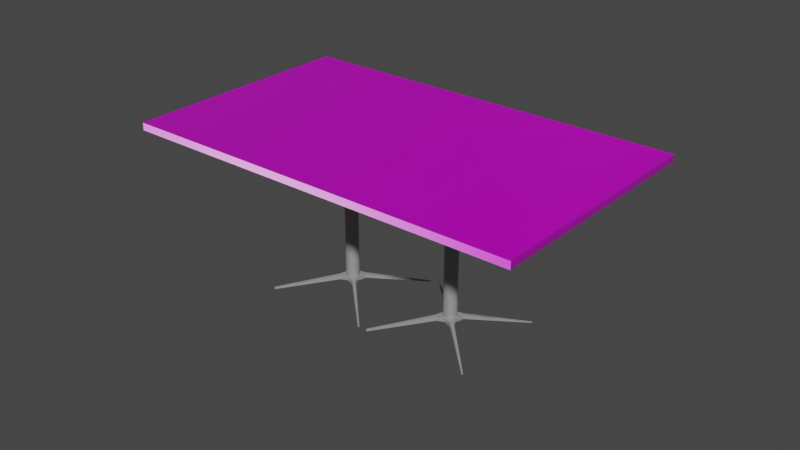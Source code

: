 # Source: Mesa.blend  (saved by Blender 3.5.10; exported with 4.5.12 LTS)
import bpy
from mathutils import Matrix  # noqa: F401  (used for matrix-valued properties, if any)

bpy.ops.wm.read_factory_settings(use_empty=True)
scene = bpy.context.scene
scene.name = 'Scene'

# ---- collections
col_collection = bpy.data.collections.new('Collection'); scene.collection.children.link(col_collection)

# ---- images (referenced by path relative to the original .blend; pixels are not part of the script)
import os
ASSET_DIR = os.environ.get("B2B_ASSET_DIR", "")  # directory of the original .blend (textures are referenced by path, not embedded)
HERE = os.path.dirname(os.path.abspath(__file__))  # packed textures are extracted next to this script under _unpacked/

def load_image(name, relpath, width, height, colorspace="sRGB"):
    """Load a texture the original file referenced (path relative to the .blend, or extracted next to this script)."""
    p = next((c for c in (os.path.join(HERE, relpath), os.path.join(ASSET_DIR, relpath)) if relpath and os.path.exists(c)), "")
    if p:
        img = bpy.data.images.load(p, check_existing=True)
        img.name = name
    else:  # same state as the original file: an image datablock whose file is absent (Cycles renders it pink)
        img = bpy.data.images.new(name, width, height)
        img.source = "FILE"
        img.filepath = "//" + (relpath or name)
    img.colorspace_settings.name = colorspace
    return img
img_wood_table_001_disp_4k_png = load_image('wood_table_001_disp_4k.png', 'wood_table_001_disp_4k.png', 1024, 1024, 'Non-Color')
img_wood_table_001_diff_4k_jpg = load_image('wood_table_001_diff_4k.jpg', 'wood_table_001_diff_4k.jpg', 1024, 1024, 'sRGB')
img_wood_table_001_rough_4k_jpg = load_image('wood_table_001_rough_4k.jpg', 'wood_table_001_rough_4k.jpg', 1024, 1024, 'Non-Color')
img_wood_table_001_nor_gl_4k_exr = load_image('wood_table_001_nor_gl_4k.exr', 'wood_table_001_nor_gl_4k.exr', 1024, 1024, 'Non-Color')

# ---- materials (node trees are filled in below, after node groups)
mat_material = bpy.data.materials.new('Material')
mat_material.alpha_threshold = 0.0
mat_material.use_transparent_shadow = False
mat_material.roughness = 0.5
mat_material.line_color = (0.0, 0.0, 0.0, 1.0)
mat_material_001 = bpy.data.materials.new('Material.001')
mat_material_001.use_transparent_shadow = False

# ---- node groups
ng_auto_smooth = bpy.data.node_groups.new('Auto Smooth', 'GeometryNodeTree')
_s = ng_auto_smooth.interface.new_socket(name='Geometry', in_out='OUTPUT', socket_type='NodeSocketGeometry')
_s = ng_auto_smooth.interface.new_socket(name='Geometry', in_out='INPUT', socket_type='NodeSocketGeometry')
_s = ng_auto_smooth.interface.new_socket(name='Angle', in_out='INPUT', socket_type='NodeSocketFloat')
_s.subtype = 'ANGLE'
_s.min_value = 0.0
_s.max_value = 3.142
ng_auto_smooth.is_modifier = True
_N = ng_auto_smooth.nodes; _L = ng_auto_smooth.links
n0 = _N.new('NodeGroupOutput'); n0.name = 'Group Output'; n0.location = (480, -100)
n1 = _N.new('NodeGroupInput'); n1.name = 'Group Input'; n1.location = (-420, -300)
n2 = _N.new('NodeGroupInput'); n2.name = 'Group Input.001'; n2.location = (-60, -100)
n3 = _N.new('GeometryNodeSetShadeSmooth'); n3.name = 'Set Shade Smooth'; n3.location = (120, -100)
n3.domain = 'EDGE'
n4 = _N.new('GeometryNodeSetShadeSmooth'); n4.name = 'Set Shade Smooth.001'; n4.location = (300, -100)
n5 = _N.new('GeometryNodeInputMeshEdgeAngle'); n5.name = 'Edge Angle'; n5.location = (-420, -220)
n6 = _N.new('GeometryNodeInputEdgeSmooth'); n6.name = 'Is Edge Smooth'; n6.location = (-60, -160)
n7 = _N.new('GeometryNodeInputShadeSmooth'); n7.name = 'Is Face Smooth'; n7.location = (-240, -340)
n8 = _N.new('FunctionNodeBooleanMath'); n8.name = 'Boolean Math'; n8.location = (-60, -220)
n9 = _N.new('FunctionNodeCompare'); n9.name = 'Compare'; n9.location = (-240, -180)
n9.operation = 'LESS_EQUAL'
_L.new(n5.outputs[0], n9.inputs[0])
_L.new(n4.outputs[0], n0.inputs[0])
_L.new(n1.outputs[1], n9.inputs[1])
_L.new(n9.outputs[0], n8.inputs[0])
_L.new(n7.outputs[0], n8.inputs[1])
_L.new(n2.outputs[0], n3.inputs[0])
_L.new(n6.outputs[0], n3.inputs[1])
_L.new(n3.outputs[0], n4.inputs[0])
_L.new(n8.outputs[0], n3.inputs[2])
n0.is_active_output = True

# ---- material node trees
mat_material.use_nodes = True; mat_material.node_tree.nodes.clear()
_N = mat_material.node_tree.nodes; _L = mat_material.node_tree.links
n0 = _N.new('ShaderNodeOutputMaterial'); n0.name = 'Material Output'; n0.location = (300, 300)
n1 = _N.new('ShaderNodeBsdfPrincipled'); n1.name = 'Principled BSDF'; n1.location = (10, 300)
n1.distribution = 'GGX'
n1.subsurface_method = 'RANDOM_WALK_SKIN'
n1.inputs[3].default_value = 1.45
n1.inputs[27].default_value = (0.0, 0.0, 0.0, 1.0)
n1.inputs[28].default_value = 1.0
n2 = _N.new('ShaderNodeTexImage'); n2.name = 'Image Texture'; n2.location = (88, -870)
n2.label = 'Displacement'
n2.image = img_wood_table_001_disp_4k_png
n3 = _N.new('ShaderNodeDisplacement'); n3.name = 'Displacement'; n3.location = (110, -400)
n3.inputs[2].default_value = 1.0
n4 = _N.new('ShaderNodeTexImage'); n4.name = 'Image Texture.001'; n4.location = (88, -30)
n4.label = 'Base Color'
n4.image = img_wood_table_001_diff_4k_jpg
n5 = _N.new('ShaderNodeTexImage'); n5.name = 'Image Texture.002'; n5.location = (88, -310)
n5.label = 'Roughness'
n5.image = img_wood_table_001_rough_4k_jpg
n6 = _N.new('ShaderNodeTexImage'); n6.name = 'Image Texture.003'; n6.location = (88, -590)
n6.label = 'Normal'
n6.image = img_wood_table_001_nor_gl_4k_exr
n7 = _N.new('ShaderNodeNormalMap'); n7.name = 'Normal Map'; n7.location = (-240, -60)
n8 = _N.new('ShaderNodeMapping'); n8.name = 'Mapping'; n8.location = (230, -30)
n9 = _N.new('NodeReroute'); n9.name = 'Reroute'; n9.location = (38, -586)
n9.width = 16
n9.socket_idname = 'NodeSocketVector'
n10 = _N.new('ShaderNodeTexCoord'); n10.name = 'Texture Coordinate'; n10.location = (30, -30)
n11 = _N.new('NodeFrame'); n11.name = 'Frame'; n11.location = (-1270, 330)
n11.label = 'Mapping'
n11.width = 400
n12 = _N.new('NodeFrame'); n12.name = 'Frame.001'; n12.location = (-628, 530)
n12.label = 'Textures'
n12.width = 358
n2.parent = n12
n4.parent = n12
n5.parent = n12
n6.parent = n12
n8.parent = n11
n9.parent = n12
n10.parent = n11
_L.new(n1.outputs[0], n0.inputs[0])
_L.new(n2.outputs[0], n3.inputs[0])
_L.new(n3.outputs[0], n0.inputs[2])
_L.new(n4.outputs[0], n1.inputs[0])
_L.new(n5.outputs[0], n1.inputs[2])
_L.new(n6.outputs[0], n7.inputs[1])
_L.new(n7.outputs[0], n1.inputs[5])
_L.new(n9.outputs[0], n4.inputs[0])
_L.new(n9.outputs[0], n5.inputs[0])
_L.new(n9.outputs[0], n6.inputs[0])
_L.new(n9.outputs[0], n2.inputs[0])
_L.new(n8.outputs[0], n9.inputs[0])
_L.new(n10.outputs[2], n8.inputs[0])
n0.is_active_output = True
mat_material_001.use_nodes = True; mat_material_001.node_tree.nodes.clear()
_N = mat_material_001.node_tree.nodes; _L = mat_material_001.node_tree.links
n0 = _N.new('ShaderNodeBsdfPrincipled'); n0.name = 'Principled BSDF'; n0.location = (10, 300)
n0.distribution = 'GGX'
n0.subsurface_method = 'RANDOM_WALK_SKIN'
n0.inputs[0].default_value = (0.4969, 0.4969, 0.4969, 1.0)
n0.inputs[1].default_value = 0.6321
n0.inputs[2].default_value = 0.8212
n0.inputs[3].default_value = 1.45
n0.inputs[13].default_value = 0.6813
n0.inputs[27].default_value = (0.0, 0.0, 0.0, 1.0)
n0.inputs[28].default_value = 1.0
n1 = _N.new('ShaderNodeOutputMaterial'); n1.name = 'Material Output'; n1.location = (300, 300)
_L.new(n0.outputs[0], n1.inputs[0])
n1.is_active_output = True

# ---- world
world_world = bpy.data.worlds.new('World'); scene.world = world_world
world_world.use_nodes = True; world_world.node_tree.nodes.clear()
_N = world_world.node_tree.nodes; _L = world_world.node_tree.links
n0 = _N.new('ShaderNodeOutputWorld'); n0.name = 'World Output'; n0.location = (300, 300)
n1 = _N.new('ShaderNodeBackground'); n1.name = 'Background'; n1.location = (10, 300)
n1.inputs[0].default_value = (0.05088, 0.05088, 0.05088, 1.0)
_L.new(n1.outputs[0], n0.inputs[0])
n0.is_active_output = True
world_world.color = (0.05088, 0.05088, 0.05088)
world_world.use_sun_shadow = False
world_world.sun_shadow_jitter_overblur = 0.0

# ---- meshes
me_cube = bpy.data.meshes.new('Cube')
me_cube.from_pydata([(10.08, 6.054, 0.1814), (10.08, 6.054, -0.1814), (10.08, -6.054, 0.1814), (10.08, -6.054, -0.1814), (-10.08, 6.054, 0.1814), (-10.08, 6.054, -0.1814), (-10.08, -6.054, 0.1814), (-10.08, -6.054, -0.1814)], [], [(0, 4, 6, 2), (3, 2, 6, 7), (7, 6, 4, 5), (5, 1, 3, 7), (1, 0, 2, 3), (5, 4, 0, 1)])
_uv = me_cube.uv_layers.new(name='UVMap')
_uv.uv.foreach_set('vector', [-0.0723, 1.395, -0.0723, 0.5, 0.8223, 0.5, 0.8223, 1.395, 0.0181, -0.001216, 0.03615, -0.001216, 0.03615, 1.001, 0.0181, 1.001, 0.07245, 0.6011, 0.0544, 0.6011, 0.0544, -0.001216, 0.07245, -0.001216, -0.0723, -0.3946, -0.0723, -1.289, 0.8223, -1.289, 0.8223, -0.3946, 0.03625, -0.001216, 0.0543, -0.001216, 0.0543, 0.6011, 0.03625, 0.6011, 0.01801, 1.001, -4.372e-05, 1.001, -4.371e-05, -0.001216, 0.01801, -0.001216])
me_cube.materials.append(mat_material)
me_cube.use_mirror_vertex_groups = False
me_cube.update()
me_cube_002 = bpy.data.meshes.new('Cube.002')
me_cube_002.from_pydata([(-9.288, -5.783, -29.26), (-9.288, -5.783, -29.12), (-9.288, 0.4719, -29.37), (-9.288, 0.4719, -29.02), (-9.133, -5.783, -29.26), (-9.133, -5.783, -29.12), (-9.133, 0.4719, -29.37), (-9.133, 0.4719, -29.02), (-10.07, -2.471, -27.85), (-10.07, -2.852, -27.85), (-10.07, -2.852, -27.21), (-10.07, -2.471, -27.21), (-8.287, -2.852, -27.85), (-8.287, -2.471, -27.85), (-8.287, -2.471, -27.21), (-8.287, -2.852, -27.21), (-20.08, -2.668, -29.31), (-20.08, -2.722, -29.31), (-20.08, -2.722, -29.08), (-20.08, -2.668, -29.08), (1.465, -2.684, -29.29), (1.465, -2.639, -29.29), (1.465, -2.639, -29.1), (1.465, -2.684, -29.1), (-9.47, -2.133, -27.23), (-8.893, -2.133, -27.92), (-9.47, -2.133, -27.92), (-8.893, -2.133, -27.23), (-11.22, -2.593, -27.87), (-11.22, -2.593, -27.19), (-11.22, -2.73, -27.19), (-11.22, -2.73, -27.87), (-9.474, -3.151, -27.83), (-8.891, -3.151, -27.22), (-9.474, -3.151, -27.22), (-8.891, -3.151, -27.83), (-7.228, -2.741, -27.87), (-7.228, -2.741, -27.19), (-7.228, -2.582, -27.19), (-7.228, -2.582, -27.87), (-10.62, -2.51, -27.21), (-10.62, -2.813, -27.85), (-10.62, -2.51, -27.85), (-10.62, -2.813, -27.21), (-7.703, -2.808, -27.21), (-7.703, -2.515, -27.21), (-7.703, -2.808, -27.85), (-7.703, -2.515, -27.85), (-9.809, -2.332, -27.85), (-8.55, -2.332, -27.21), (-9.809, -2.332, -27.21), (-8.55, -2.332, -27.85), (-9.826, -3.013, -27.21), (-8.534, -3.013, -27.85), (-9.826, -3.013, -27.85), (-8.534, -3.013, -27.21), (-10.18, -2.662, -27.85), (-10.18, -2.662, -27.21), (-8.178, -2.662, -27.85), (-8.178, -2.662, -27.21), (-20.08, -2.695, -29.31), (-20.08, -2.695, -29.08), (1.465, -2.662, -29.29), (1.465, -2.662, -29.1), (-11.22, -2.662, -27.87), (-11.22, -2.662, -27.19), (-7.228, -2.662, -27.87), (-7.228, -2.662, -27.19), (-10.62, -2.662, -27.21), (-10.62, -2.662, -27.85), (-7.703, -2.662, -27.21), (-7.703, -2.662, -27.85), (-9.21, 0.4719, -29.37), (-9.21, 0.4719, -29.02), (-9.21, -5.783, -29.26), (-9.21, -5.783, -29.12), (-9.178, -2.448, -27.21), (-9.178, -2.875, -27.21), (-9.178, -2.448, -27.85), (-9.178, -2.875, -27.85), (-9.182, -2.133, -27.92), (-9.182, -2.133, -27.23), (-9.183, -3.151, -27.22), (-9.183, -3.151, -27.83), (-9.179, -2.332, -27.85), (-9.179, -2.332, -27.21), (-9.18, -3.013, -27.85), (-9.18, -3.013, -27.21), (-9.178, -2.662, -27.85), (-9.178, -2.662, -27.21), (2.569, -2.344, -29.26), (2.569, -2.344, -29.12), (2.568, 3.91, -29.37), (2.568, 3.91, -29.02), (2.723, -2.344, -29.26), (2.723, -2.344, -29.12), (2.724, 3.91, -29.37), (2.724, 3.91, -29.02), (1.787, 0.9668, -27.85), (1.787, 0.5866, -27.85), (1.787, 0.5866, -27.21), (1.787, 0.9668, -27.21), (3.569, 0.5866, -27.85), (3.569, 0.9668, -27.85), (3.569, 0.9668, -27.21), (3.569, 0.5866, -27.21), (-8.221, 0.77, -29.31), (-8.221, 0.7167, -29.31), (-8.221, 0.7167, -29.08), (-8.221, 0.77, -29.08), (13.32, 0.7539, -29.29), (13.32, 0.7995, -29.29), (13.32, 0.7995, -29.1), (13.32, 0.7539, -29.1), (2.386, 1.305, -27.23), (2.963, 1.305, -27.92), (2.386, 1.305, -27.92), (2.963, 1.305, -27.23), (0.638, 0.8449, -27.87), (0.638, 0.8449, -27.19), (0.638, 0.7084, -27.19), (0.638, 0.7084, -27.87), (2.382, 0.2871, -27.83), (2.965, 0.2871, -27.22), (2.382, 0.2871, -27.22), (2.965, 0.2871, -27.83), (4.628, 0.6969, -27.87), (4.628, 0.6969, -27.19), (4.628, 0.8565, -27.19), (4.628, 0.8565, -27.87), (1.234, 0.9282, -27.21), (1.234, 0.6252, -27.85), (1.234, 0.9282, -27.85), (1.234, 0.6252, -27.21), (4.153, 0.6301, -27.21), (4.153, 0.9233, -27.21), (4.153, 0.6301, -27.85), (4.153, 0.9233, -27.85), (2.048, 1.106, -27.85), (3.306, 1.106, -27.21), (2.048, 1.106, -27.21), (3.306, 1.106, -27.85), (2.03, 0.4252, -27.21), (3.322, 0.4252, -27.85), (2.03, 0.4252, -27.85), (3.322, 0.4252, -27.21), (1.678, 0.7767, -27.85), (1.678, 0.7767, -27.21), (3.678, 0.7767, -27.85), (3.678, 0.7767, -27.21), (-8.221, 0.7433, -29.31), (-8.221, 0.7433, -29.08), (13.32, 0.7767, -29.29), (13.32, 0.7767, -29.1), (0.638, 0.7767, -27.87), (0.638, 0.7767, -27.19), (4.628, 0.7767, -27.87), (4.628, 0.7767, -27.19), (1.234, 0.7767, -27.21), (1.234, 0.7767, -27.85), (4.153, 0.7767, -27.21), (4.153, 0.7767, -27.85), (2.646, 3.91, -29.37), (2.646, 3.91, -29.02), (2.646, -2.344, -29.26), (2.646, -2.344, -29.12), (2.678, 0.9901, -27.21), (2.678, 0.5633, -27.21), (2.678, 0.9901, -27.85), (2.678, 0.5633, -27.85), (2.675, 1.305, -27.92), (2.675, 1.305, -27.23), (2.674, 0.2871, -27.22), (2.674, 0.2871, -27.83), (2.677, 1.106, -27.85), (2.677, 1.106, -27.21), (2.676, 0.4252, -27.85), (2.676, 0.4252, -27.21), (2.678, 0.7767, -27.85), (2.678, 0.7767, -27.21), (-8.561, -2.849, -27.86), (-8.561, -2.849, -2.321), (-8.703, -2.884, -27.86), (-8.703, -2.884, -2.321), (-8.864, -2.91, -27.86), (-8.864, -2.91, -2.321), (-9.038, -2.926, -27.86), (-9.038, -2.926, -2.321), (-9.218, -2.933, -27.86), (-9.218, -2.933, -2.321), (-9.397, -2.93, -27.86), (-9.397, -2.93, -2.321), (-9.568, -2.916, -27.86), (-9.568, -2.916, -2.321), (-9.725, -2.893, -27.86), (-9.725, -2.893, -2.321), (-9.861, -2.862, -27.86), (-9.861, -2.862, -2.321), (-9.971, -2.822, -27.86), (-9.971, -2.822, -2.321), (-10.05, -2.777, -27.86), (-10.05, -2.777, -2.321), (-10.1, -2.728, -27.86), (-10.1, -2.728, -2.321), (-10.11, -2.677, -27.86), (-10.11, -2.677, -2.321), (-10.09, -2.625, -27.86), (-10.09, -2.625, -2.321), (-10.03, -2.574, -27.86), (-10.03, -2.574, -2.321), (-9.944, -2.528, -27.86), (-9.944, -2.528, -2.321), (-9.826, -2.487, -27.86), (-9.826, -2.487, -2.321), (-9.684, -2.452, -27.86), (-9.684, -2.452, -2.321), (-9.522, -2.426, -27.86), (-9.522, -2.426, -2.321), (-9.349, -2.41, -27.86), (-9.349, -2.41, -2.321), (-9.169, -2.403, -27.86), (-9.169, -2.403, -2.321), (-8.99, -2.406, -27.86), (-8.99, -2.406, -2.321), (-8.819, -2.42, -27.86), (-8.819, -2.42, -2.321), (-8.662, -2.443, -27.86), (-8.662, -2.443, -2.321), (-8.526, -2.474, -27.86), (-8.526, -2.474, -2.321), (-8.415, -2.514, -27.86), (-8.415, -2.514, -2.321), (-8.335, -2.559, -27.86), (-8.335, -2.559, -2.321), (-8.287, -2.608, -27.86), (-8.287, -2.608, -2.321), (-8.274, -2.659, -27.86), (-8.274, -2.659, -2.321), (-8.297, -2.711, -27.86), (-8.297, -2.711, -2.321), (-8.354, -2.762, -27.86), (-8.354, -2.762, -2.321), (-8.443, -2.808, -27.86), (-8.443, -2.808, -2.321), (3.335, 0.6004, -27.86), (3.335, 0.6004, -2.321), (3.454, 0.6416, -27.86), (3.454, 0.6416, -2.321), (3.543, 0.6883, -27.86), (3.543, 0.6883, -2.321), (3.6, 0.7385, -27.86), (3.6, 0.7385, -2.321), (3.622, 0.7904, -27.86), (3.622, 0.7904, -2.321), (3.609, 0.842, -27.86), (3.609, 0.842, -2.321), (3.562, 0.8913, -27.86), (3.562, 0.8913, -2.321), (3.481, 0.9363, -27.86), (3.481, 0.9363, -2.321), (3.37, 0.9754, -27.86), (3.37, 0.9754, -2.321), (3.234, 1.007, -27.86), (3.234, 1.007, -2.321), (3.077, 1.03, -27.86), (3.077, 1.03, -2.321), (2.906, 1.044, -27.86), (2.906, 1.044, -2.321), (2.728, 1.047, -27.86), (2.728, 1.047, -2.321), (2.548, 1.04, -27.86), (2.548, 1.04, -2.321), (2.374, 1.024, -27.86), (2.374, 1.024, -2.321), (2.213, 0.9976, -27.86), (2.213, 0.9976, -2.321), (2.07, 0.9634, -27.86), (2.07, 0.9634, -2.321), (1.952, 0.9221, -27.86), (1.952, 0.9221, -2.321), (1.863, 0.8755, -27.86), (1.863, 0.8755, -2.321), (1.806, 0.8252, -27.86), (1.806, 0.8252, -2.321), (1.784, 0.7733, -27.86), (1.784, 0.7733, -2.321), (1.796, 0.7218, -27.86), (1.796, 0.7218, -2.321), (1.844, 0.6725, -27.86), (1.844, 0.6725, -2.321), (1.925, 0.6274, -27.86), (1.925, 0.6274, -2.321), (2.035, 0.5883, -27.86), (2.035, 0.5883, -2.321), (2.172, 0.5566, -27.86), (2.172, 0.5566, -2.321), (2.328, 0.5336, -27.86), (2.328, 0.5336, -2.321), (2.499, 0.5201, -27.86), (2.499, 0.5201, -2.321), (2.678, 0.5167, -27.86), (2.678, 0.5167, -2.321), (2.858, 0.5234, -27.86), (2.858, 0.5234, -2.321), (3.032, 0.5401, -27.86), (3.032, 0.5401, -2.321), (3.193, 0.5661, -27.86), (3.193, 0.5661, -2.321), (9.732, 5.211, -2.767), (9.732, 5.211, -2.116), (18.02, 2.833, -2.767), (18.02, 2.833, -2.116), (-24.51, -4.719, -2.767), (-24.51, -4.719, -2.116), (-16.22, -7.097, -2.767), (-16.22, -7.097, -2.116)], [], [(26, 24, 3, 2), (72, 73, 7, 6), (35, 33, 5, 4), (74, 75, 1, 0), (83, 35, 4, 74), (82, 34, 1, 75), (85, 50, 11, 76), (89, 57, 10, 77), (84, 51, 13, 78), (88, 58, 12, 79), (51, 49, 14, 13), (37, 36, 20, 23), (54, 52, 10, 9), (29, 28, 16, 19), (62, 63, 23, 20), (60, 61, 19, 16), (67, 37, 23, 63), (66, 39, 21, 62), (31, 30, 18, 17), (65, 29, 19, 61), (39, 38, 22, 21), (64, 31, 17, 60), (6, 7, 27, 25), (72, 6, 25, 80), (73, 3, 24, 81), (48, 50, 24, 26), (69, 41, 31, 64), (68, 40, 29, 65), (41, 43, 30, 31), (40, 42, 28, 29), (0, 1, 34, 32), (87, 52, 34, 82), (86, 53, 35, 83), (53, 55, 33, 35), (47, 45, 38, 39), (71, 47, 39, 66), (70, 44, 37, 67), (44, 46, 36, 37), (11, 8, 42, 40), (9, 10, 43, 41), (57, 11, 40, 68), (56, 9, 41, 69), (15, 12, 46, 44), (59, 15, 44, 70), (58, 13, 47, 71), (13, 14, 45, 47), (8, 11, 50, 48), (25, 27, 49, 51), (80, 25, 51, 84), (81, 24, 50, 85), (12, 15, 55, 53), (79, 12, 53, 86), (77, 10, 52, 87), (32, 34, 52, 54), (12, 58, 71, 46), (14, 59, 70, 45), (8, 56, 69, 42), (10, 57, 68, 43), (45, 70, 67, 38), (46, 71, 66, 36), (43, 68, 65, 30), (42, 69, 64, 28), (28, 64, 60, 16), (30, 65, 61, 18), (36, 66, 62, 20), (38, 67, 63, 22), (17, 18, 61, 60), (21, 22, 63, 62), (78, 13, 58, 88), (76, 11, 57, 89), (14, 76, 89, 59), (8, 78, 88, 56), (15, 77, 87, 55), (9, 79, 86, 54), (27, 81, 85, 49), (26, 80, 84, 48), (54, 86, 83, 32), (55, 87, 82, 33), (7, 73, 81, 27), (2, 72, 80, 26), (56, 88, 79, 9), (48, 84, 78, 8), (59, 89, 77, 15), (49, 85, 76, 14), (33, 82, 75, 5), (32, 83, 74, 0), (4, 5, 75, 74), (2, 3, 73, 72), (116, 114, 93, 92), (162, 163, 97, 96), (125, 123, 95, 94), (164, 165, 91, 90), (173, 125, 94, 164), (172, 124, 91, 165), (175, 140, 101, 166), (179, 147, 100, 167), (174, 141, 103, 168), (178, 148, 102, 169), (141, 139, 104, 103), (127, 126, 110, 113), (144, 142, 100, 99), (119, 118, 106, 109), (152, 153, 113, 110), (150, 151, 109, 106), (157, 127, 113, 153), (156, 129, 111, 152), (121, 120, 108, 107), (155, 119, 109, 151), (129, 128, 112, 111), (154, 121, 107, 150), (96, 97, 117, 115), (162, 96, 115, 170), (163, 93, 114, 171), (138, 140, 114, 116), (159, 131, 121, 154), (158, 130, 119, 155), (131, 133, 120, 121), (130, 132, 118, 119), (90, 91, 124, 122), (177, 142, 124, 172), (176, 143, 125, 173), (143, 145, 123, 125), (137, 135, 128, 129), (161, 137, 129, 156), (160, 134, 127, 157), (134, 136, 126, 127), (101, 98, 132, 130), (99, 100, 133, 131), (147, 101, 130, 158), (146, 99, 131, 159), (105, 102, 136, 134), (149, 105, 134, 160), (148, 103, 137, 161), (103, 104, 135, 137), (98, 101, 140, 138), (115, 117, 139, 141), (170, 115, 141, 174), (171, 114, 140, 175), (102, 105, 145, 143), (169, 102, 143, 176), (167, 100, 142, 177), (122, 124, 142, 144), (102, 148, 161, 136), (104, 149, 160, 135), (98, 146, 159, 132), (100, 147, 158, 133), (135, 160, 157, 128), (136, 161, 156, 126), (133, 158, 155, 120), (132, 159, 154, 118), (118, 154, 150, 106), (120, 155, 151, 108), (126, 156, 152, 110), (128, 157, 153, 112), (107, 108, 151, 150), (111, 112, 153, 152), (168, 103, 148, 178), (166, 101, 147, 179), (104, 166, 179, 149), (98, 168, 178, 146), (105, 167, 177, 145), (99, 169, 176, 144), (117, 171, 175, 139), (116, 170, 174, 138), (144, 176, 173, 122), (145, 177, 172, 123), (97, 163, 171, 117), (92, 162, 170, 116), (146, 178, 169, 99), (138, 174, 168, 98), (149, 179, 167, 105), (139, 175, 166, 104), (123, 172, 165, 95), (122, 173, 164, 90), (94, 95, 165, 164), (92, 93, 163, 162), (180, 181, 183, 182), (182, 183, 185, 184), (184, 185, 187, 186), (186, 187, 189, 188), (188, 189, 191, 190), (190, 191, 193, 192), (192, 193, 195, 194), (194, 195, 197, 196), (196, 197, 199, 198), (198, 199, 201, 200), (200, 201, 203, 202), (202, 203, 205, 204), (204, 205, 207, 206), (206, 207, 209, 208), (208, 209, 211, 210), (210, 211, 213, 212), (212, 213, 215, 214), (214, 215, 217, 216), (216, 217, 219, 218), (218, 219, 221, 220), (220, 221, 223, 222), (222, 223, 225, 224), (224, 225, 227, 226), (226, 227, 229, 228), (228, 229, 231, 230), (230, 231, 233, 232), (232, 233, 235, 234), (234, 235, 237, 236), (236, 237, 239, 238), (238, 239, 241, 240), (183, 181, 243, 241, 239, 237, 235, 233, 231, 229, 227, 225, 223, 221, 219, 217, 215, 213, 211, 209, 207, 205, 203, 201, 199, 197, 195, 193, 191, 189, 187, 185), (240, 241, 243, 242), (242, 243, 181, 180), (180, 182, 184, 186, 188, 190, 192, 194, 196, 198, 200, 202, 204, 206, 208, 210, 212, 214, 216, 218, 220, 222, 224, 226, 228, 230, 232, 234, 236, 238, 240, 242), (244, 246, 247, 245), (246, 248, 249, 247), (248, 250, 251, 249), (250, 252, 253, 251), (252, 254, 255, 253), (254, 256, 257, 255), (256, 258, 259, 257), (258, 260, 261, 259), (260, 262, 263, 261), (262, 264, 265, 263), (264, 266, 267, 265), (266, 268, 269, 267), (268, 270, 271, 269), (270, 272, 273, 271), (272, 274, 275, 273), (274, 276, 277, 275), (276, 278, 279, 277), (278, 280, 281, 279), (280, 282, 283, 281), (282, 284, 285, 283), (284, 286, 287, 285), (286, 288, 289, 287), (288, 290, 291, 289), (290, 292, 293, 291), (292, 294, 295, 293), (294, 296, 297, 295), (296, 298, 299, 297), (298, 300, 301, 299), (300, 302, 303, 301), (302, 304, 305, 303), (247, 249, 251, 253, 255, 257, 259, 261, 263, 265, 267, 269, 271, 273, 275, 277, 279, 281, 283, 285, 287, 289, 291, 293, 295, 297, 299, 301, 303, 305, 307, 245), (304, 306, 307, 305), (306, 244, 245, 307), (244, 306, 304, 302, 300, 298, 296, 294, 292, 290, 288, 286, 284, 282, 280, 278, 276, 274, 272, 270, 268, 266, 264, 262, 260, 258, 256, 254, 252, 250, 248, 246), (308, 309, 311, 310), (310, 311, 315, 314), (314, 315, 313, 312), (312, 313, 309, 308), (310, 314, 312, 308), (315, 311, 309, 313)])
me_cube_002.polygons.foreach_set('use_smooth', [True] * 250)
_uv = me_cube_002.uv_layers.new(name='UVMap')
_uv.uv.foreach_set('vector', [0.375, 0.1623, 0.625, 0.1623, 0.625, 0.25, 0.375, 0.25, 0.375, 0.375, 0.625, 0.375, 0.625, 0.5, 0.375, 0.5, 0.375, 0.6658, 0.625, 0.6658, 0.625, 0.75, 0.375, 0.75, 0.375, 0.875, 0.625, 0.875, 0.625, 1.0, 0.375, 1.0, 0.25, 0.6658, 0.375, 0.6658, 0.375, 0.75, 0.25, 0.75, 0.75, 0.6658, 0.875, 0.6658, 0.875, 0.75, 0.75, 0.75, 0.75, 0.5944, 0.875, 0.5944, 0.875, 0.5983, 0.75, 0.5983, 0.75, 0.625, 0.875, 0.625, 0.875, 0.6517, 0.75, 0.6517, 0.25, 0.5944, 0.375, 0.5944, 0.375, 0.5983, 0.25, 0.5983, 0.25, 0.625, 0.375, 0.625, 0.375, 0.6517, 0.25, 0.6517, 0.375, 0.5944, 0.625, 0.5944, 0.625, 0.5983, 0.375, 0.5983, 0.625, 0.6517, 0.375, 0.6517, 0.375, 0.6517, 0.625, 0.6517, 0.375, 0.09127, 0.625, 0.09127, 0.625, 0.09832, 0.375, 0.09832, 0.625, 0.1517, 0.375, 0.1517, 0.375, 0.1517, 0.625, 0.1517, 0.375, 0.625, 0.625, 0.625, 0.625, 0.6517, 0.375, 0.6517, 0.375, 0.125, 0.625, 0.125, 0.625, 0.1517, 0.375, 0.1517, 0.625, 0.625, 0.625, 0.6517, 0.625, 0.6517, 0.625, 0.625, 0.375, 0.625, 0.375, 0.5983, 0.375, 0.5983, 0.375, 0.625, 0.375, 0.09832, 0.625, 0.09832, 0.625, 0.09832, 0.375, 0.09832, 0.875, 0.625, 0.875, 0.5983, 0.875, 0.5983, 0.875, 0.625, 0.375, 0.5983, 0.625, 0.5983, 0.625, 0.5983, 0.375, 0.5983, 0.125, 0.625, 0.125, 0.6517, 0.125, 0.6517, 0.125, 0.625, 0.375, 0.5, 0.625, 0.5, 0.625, 0.5877, 0.375, 0.5877, 0.25, 0.5, 0.375, 0.5, 0.375, 0.5877, 0.25, 0.5877, 0.75, 0.5, 0.875, 0.5, 0.875, 0.5877, 0.75, 0.5877, 0.375, 0.1556, 0.625, 0.1556, 0.625, 0.1623, 0.375, 0.1623, 0.125, 0.6242, 0.125, 0.6517, 0.125, 0.6517, 0.125, 0.625, 0.875, 0.625, 0.875, 0.5983, 0.875, 0.5983, 0.875, 0.625, 0.375, 0.09832, 0.625, 0.09832, 0.625, 0.09832, 0.375, 0.09832, 0.625, 0.1517, 0.375, 0.1517, 0.375, 0.1517, 0.625, 0.1517, 0.375, 0.0, 0.625, 0.0, 0.625, 0.08422, 0.375, 0.08422, 0.75, 0.6587, 0.875, 0.6587, 0.875, 0.6658, 0.75, 0.6658, 0.25, 0.6587, 0.375, 0.6587, 0.375, 0.6658, 0.25, 0.6658, 0.375, 0.6587, 0.625, 0.6587, 0.625, 0.6658, 0.375, 0.6658, 0.375, 0.5983, 0.625, 0.5983, 0.625, 0.5983, 0.375, 0.5983, 0.375, 0.625, 0.375, 0.5983, 0.375, 0.5983, 0.375, 0.625, 0.625, 0.625, 0.625, 0.6517, 0.625, 0.6517, 0.625, 0.625, 0.625, 0.6517, 0.375, 0.6517, 0.375, 0.6517, 0.625, 0.6517, 0.625, 0.1517, 0.375, 0.1517, 0.375, 0.1517, 0.625, 0.1517, 0.375, 0.09832, 0.625, 0.09832, 0.625, 0.09832, 0.375, 0.09832, 0.875, 0.625, 0.875, 0.5983, 0.875, 0.5983, 0.875, 0.625, 0.125, 0.625, 0.125, 0.6517, 0.125, 0.6517, 0.125, 0.6242, 0.625, 0.6517, 0.375, 0.6517, 0.375, 0.6517, 0.625, 0.6517, 0.625, 0.625, 0.625, 0.6517, 0.625, 0.6517, 0.625, 0.625, 0.375, 0.625, 0.375, 0.5983, 0.375, 0.5983, 0.375, 0.625, 0.375, 0.5983, 0.625, 0.5983, 0.625, 0.5983, 0.375, 0.5983, 0.375, 0.1517, 0.625, 0.1517, 0.625, 0.1556, 0.375, 0.1556, 0.375, 0.5877, 0.625, 0.5877, 0.625, 0.5944, 0.375, 0.5944, 0.25, 0.5877, 0.375, 0.5877, 0.375, 0.5944, 0.25, 0.5944, 0.75, 0.5877, 0.875, 0.5877, 0.875, 0.5944, 0.75, 0.5944, 0.375, 0.6517, 0.625, 0.6517, 0.625, 0.6587, 0.375, 0.6587, 0.25, 0.6517, 0.375, 0.6517, 0.375, 0.6587, 0.25, 0.6587, 0.75, 0.6517, 0.875, 0.6517, 0.875, 0.6587, 0.75, 0.6587, 0.375, 0.08422, 0.625, 0.08422, 0.625, 0.09127, 0.375, 0.09127, 0.375, 0.6517, 0.375, 0.625, 0.375, 0.625, 0.375, 0.6517, 0.625, 0.5983, 0.625, 0.625, 0.625, 0.625, 0.625, 0.5983, 0.125, 0.5983, 0.125, 0.625, 0.125, 0.6242, 0.125, 0.5967, 0.875, 0.6517, 0.875, 0.625, 0.875, 0.625, 0.875, 0.6517, 0.625, 0.5983, 0.625, 0.625, 0.625, 0.625, 0.625, 0.5983, 0.375, 0.6517, 0.375, 0.625, 0.375, 0.625, 0.375, 0.6517, 0.875, 0.6517, 0.875, 0.625, 0.875, 0.625, 0.875, 0.6517, 0.125, 0.5967, 0.125, 0.6242, 0.125, 0.625, 0.125, 0.5983, 0.125, 0.5983, 0.125, 0.625, 0.125, 0.625, 0.125, 0.5983, 0.875, 0.6517, 0.875, 0.625, 0.875, 0.625, 0.875, 0.6517, 0.375, 0.6517, 0.375, 0.625, 0.375, 0.625, 0.375, 0.6517, 0.625, 0.5983, 0.625, 0.625, 0.625, 0.625, 0.625, 0.5983, 0.375, 0.09832, 0.625, 0.09832, 0.625, 0.125, 0.375, 0.125, 0.375, 0.5983, 0.625, 0.5983, 0.625, 0.625, 0.375, 0.625, 0.25, 0.5983, 0.375, 0.5983, 0.375, 0.625, 0.25, 0.625, 0.75, 0.5983, 0.875, 0.5983, 0.875, 0.625, 0.75, 0.625, 0.625, 0.5983, 0.75, 0.5983, 0.75, 0.625, 0.625, 0.625, 0.125, 0.5983, 0.25, 0.5983, 0.25, 0.625, 0.125, 0.625, 0.625, 0.6517, 0.75, 0.6517, 0.75, 0.6587, 0.625, 0.6587, 0.125, 0.6517, 0.25, 0.6517, 0.25, 0.6587, 0.125, 0.6587, 0.625, 0.5877, 0.75, 0.5877, 0.75, 0.5944, 0.625, 0.5944, 0.125, 0.5877, 0.25, 0.5877, 0.25, 0.5944, 0.125, 0.5944, 0.125, 0.6587, 0.25, 0.6587, 0.25, 0.6658, 0.125, 0.6658, 0.625, 0.6587, 0.75, 0.6587, 0.75, 0.6658, 0.625, 0.6658, 0.625, 0.5, 0.75, 0.5, 0.75, 0.5877, 0.625, 0.5877, 0.125, 0.5, 0.25, 0.5, 0.25, 0.5877, 0.125, 0.5877, 0.125, 0.625, 0.25, 0.625, 0.25, 0.6517, 0.125, 0.6517, 0.125, 0.5944, 0.25, 0.5944, 0.25, 0.5983, 0.125, 0.5983, 0.625, 0.625, 0.75, 0.625, 0.75, 0.6517, 0.625, 0.6517, 0.625, 0.5944, 0.75, 0.5944, 0.75, 0.5983, 0.625, 0.5983, 0.625, 0.6658, 0.75, 0.6658, 0.75, 0.75, 0.625, 0.75, 0.125, 0.6658, 0.25, 0.6658, 0.25, 0.75, 0.125, 0.75, 0.375, 0.75, 0.625, 0.75, 0.625, 0.875, 0.375, 0.875, 0.375, 0.25, 0.625, 0.25, 0.625, 0.375, 0.375, 0.375, 0.375, 0.1623, 0.625, 0.1623, 0.625, 0.25, 0.375, 0.25, 0.375, 0.375, 0.625, 0.375, 0.625, 0.5, 0.375, 0.5, 0.375, 0.6658, 0.625, 0.6658, 0.625, 0.75, 0.375, 0.75, 0.375, 0.875, 0.625, 0.875, 0.625, 1.0, 0.375, 1.0, 0.25, 0.6658, 0.375, 0.6658, 0.375, 0.75, 0.25, 0.75, 0.75, 0.6658, 0.875, 0.6658, 0.875, 0.75, 0.75, 0.75, 0.75, 0.5944, 0.875, 0.5944, 0.875, 0.5983, 0.75, 0.5983, 0.75, 0.625, 0.875, 0.625, 0.875, 0.6517, 0.75, 0.6517, 0.25, 0.5944, 0.375, 0.5944, 0.375, 0.5983, 0.25, 0.5983, 0.25, 0.625, 0.375, 0.625, 0.375, 0.6517, 0.25, 0.6517, 0.375, 0.5944, 0.625, 0.5944, 0.625, 0.5983, 0.375, 0.5983, 0.625, 0.6517, 0.375, 0.6517, 0.375, 0.6517, 0.625, 0.6517, 0.375, 0.09127, 0.625, 0.09127, 0.625, 0.09832, 0.375, 0.09832, 0.625, 0.1517, 0.375, 0.1517, 0.375, 0.1517, 0.625, 0.1517, 0.375, 0.625, 0.625, 0.625, 0.625, 0.6517, 0.375, 0.6517, 0.375, 0.125, 0.625, 0.125, 0.625, 0.1517, 0.375, 0.1517, 0.625, 0.625, 0.625, 0.6517, 0.625, 0.6517, 0.625, 0.625, 0.375, 0.625, 0.375, 0.5983, 0.375, 0.5983, 0.375, 0.625, 0.375, 0.09832, 0.625, 0.09832, 0.625, 0.09832, 0.375, 0.09832, 0.875, 0.625, 0.875, 0.5983, 0.875, 0.5983, 0.875, 0.625, 0.375, 0.5983, 0.625, 0.5983, 0.625, 0.5983, 0.375, 0.5983, 0.125, 0.625, 0.125, 0.6517, 0.125, 0.6517, 0.125, 0.625, 0.375, 0.5, 0.625, 0.5, 0.625, 0.5877, 0.375, 0.5877, 0.25, 0.5, 0.375, 0.5, 0.375, 0.5877, 0.25, 0.5877, 0.75, 0.5, 0.875, 0.5, 0.875, 0.5877, 0.75, 0.5877, 0.375, 0.1556, 0.625, 0.1556, 0.625, 0.1623, 0.375, 0.1623, 0.125, 0.6242, 0.125, 0.6517, 0.125, 0.6517, 0.125, 0.625, 0.875, 0.625, 0.875, 0.5983, 0.875, 0.5983, 0.875, 0.625, 0.375, 0.09832, 0.625, 0.09832, 0.625, 0.09832, 0.375, 0.09832, 0.625, 0.1517, 0.375, 0.1517, 0.375, 0.1517, 0.625, 0.1517, 0.375, 0.0, 0.625, 0.0, 0.625, 0.08422, 0.375, 0.08422, 0.75, 0.6587, 0.875, 0.6587, 0.875, 0.6658, 0.75, 0.6658, 0.25, 0.6587, 0.375, 0.6587, 0.375, 0.6658, 0.25, 0.6658, 0.375, 0.6587, 0.625, 0.6587, 0.625, 0.6658, 0.375, 0.6658, 0.375, 0.5983, 0.625, 0.5983, 0.625, 0.5983, 0.375, 0.5983, 0.375, 0.625, 0.375, 0.5983, 0.375, 0.5983, 0.375, 0.625, 0.625, 0.625, 0.625, 0.6517, 0.625, 0.6517, 0.625, 0.625, 0.625, 0.6517, 0.375, 0.6517, 0.375, 0.6517, 0.625, 0.6517, 0.625, 0.1517, 0.375, 0.1517, 0.375, 0.1517, 0.625, 0.1517, 0.375, 0.09832, 0.625, 0.09832, 0.625, 0.09832, 0.375, 0.09832, 0.875, 0.625, 0.875, 0.5983, 0.875, 0.5983, 0.875, 0.625, 0.125, 0.625, 0.125, 0.6517, 0.125, 0.6517, 0.125, 0.6242, 0.625, 0.6517, 0.375, 0.6517, 0.375, 0.6517, 0.625, 0.6517, 0.625, 0.625, 0.625, 0.6517, 0.625, 0.6517, 0.625, 0.625, 0.375, 0.625, 0.375, 0.5983, 0.375, 0.5983, 0.375, 0.625, 0.375, 0.5983, 0.625, 0.5983, 0.625, 0.5983, 0.375, 0.5983, 0.375, 0.1517, 0.625, 0.1517, 0.625, 0.1556, 0.375, 0.1556, 0.375, 0.5877, 0.625, 0.5877, 0.625, 0.5944, 0.375, 0.5944, 0.25, 0.5877, 0.375, 0.5877, 0.375, 0.5944, 0.25, 0.5944, 0.75, 0.5877, 0.875, 0.5877, 0.875, 0.5944, 0.75, 0.5944, 0.375, 0.6517, 0.625, 0.6517, 0.625, 0.6587, 0.375, 0.6587, 0.25, 0.6517, 0.375, 0.6517, 0.375, 0.6587, 0.25, 0.6587, 0.75, 0.6517, 0.875, 0.6517, 0.875, 0.6587, 0.75, 0.6587, 0.375, 0.08422, 0.625, 0.08422, 0.625, 0.09127, 0.375, 0.09127, 0.375, 0.6517, 0.375, 0.625, 0.375, 0.625, 0.375, 0.6517, 0.625, 0.5983, 0.625, 0.625, 0.625, 0.625, 0.625, 0.5983, 0.125, 0.5983, 0.125, 0.625, 0.125, 0.6242, 0.125, 0.5967, 0.875, 0.6517, 0.875, 0.625, 0.875, 0.625, 0.875, 0.6517, 0.625, 0.5983, 0.625, 0.625, 0.625, 0.625, 0.625, 0.5983, 0.375, 0.6517, 0.375, 0.625, 0.375, 0.625, 0.375, 0.6517, 0.875, 0.6517, 0.875, 0.625, 0.875, 0.625, 0.875, 0.6517, 0.125, 0.5967, 0.125, 0.6242, 0.125, 0.625, 0.125, 0.5983, 0.125, 0.5983, 0.125, 0.625, 0.125, 0.625, 0.125, 0.5983, 0.875, 0.6517, 0.875, 0.625, 0.875, 0.625, 0.875, 0.6517, 0.375, 0.6517, 0.375, 0.625, 0.375, 0.625, 0.375, 0.6517, 0.625, 0.5983, 0.625, 0.625, 0.625, 0.625, 0.625, 0.5983, 0.375, 0.09832, 0.625, 0.09832, 0.625, 0.125, 0.375, 0.125, 0.375, 0.5983, 0.625, 0.5983, 0.625, 0.625, 0.375, 0.625, 0.25, 0.5983, 0.375, 0.5983, 0.375, 0.625, 0.25, 0.625, 0.75, 0.5983, 0.875, 0.5983, 0.875, 0.625, 0.75, 0.625, 0.625, 0.5983, 0.75, 0.5983, 0.75, 0.625, 0.625, 0.625, 0.125, 0.5983, 0.25, 0.5983, 0.25, 0.625, 0.125, 0.625, 0.625, 0.6517, 0.75, 0.6517, 0.75, 0.6587, 0.625, 0.6587, 0.125, 0.6517, 0.25, 0.6517, 0.25, 0.6587, 0.125, 0.6587, 0.625, 0.5877, 0.75, 0.5877, 0.75, 0.5944, 0.625, 0.5944, 0.125, 0.5877, 0.25, 0.5877, 0.25, 0.5944, 0.125, 0.5944, 0.125, 0.6587, 0.25, 0.6587, 0.25, 0.6658, 0.125, 0.6658, 0.625, 0.6587, 0.75, 0.6587, 0.75, 0.6658, 0.625, 0.6658, 0.625, 0.5, 0.75, 0.5, 0.75, 0.5877, 0.625, 0.5877, 0.125, 0.5, 0.25, 0.5, 0.25, 0.5877, 0.125, 0.5877, 0.125, 0.625, 0.25, 0.625, 0.25, 0.6517, 0.125, 0.6517, 0.125, 0.5944, 0.25, 0.5944, 0.25, 0.5983, 0.125, 0.5983, 0.625, 0.625, 0.75, 0.625, 0.75, 0.6517, 0.625, 0.6517, 0.625, 0.5944, 0.75, 0.5944, 0.75, 0.5983, 0.625, 0.5983, 0.625, 0.6658, 0.75, 0.6658, 0.75, 0.75, 0.625, 0.75, 0.125, 0.6658, 0.25, 0.6658, 0.25, 0.75, 0.125, 0.75, 0.375, 0.75, 0.625, 0.75, 0.625, 0.875, 0.375, 0.875, 0.375, 0.25, 0.625, 0.25, 0.625, 0.375, 0.375, 0.375, 1.0, 0.5, 1.0, 1.0, 0.9688, 1.0, 0.9688, 0.5, 0.9688, 0.5, 0.9688, 1.0, 0.9375, 1.0, 0.9375, 0.5, 0.9375, 0.5, 0.9375, 1.0, 0.9062, 1.0, 0.9062, 0.5, 0.9062, 0.5, 0.9062, 1.0, 0.875, 1.0, 0.875, 0.5, 0.875, 0.5, 0.875, 1.0, 0.8438, 1.0, 0.8438, 0.5, 0.8438, 0.5, 0.8438, 1.0, 0.8125, 1.0, 0.8125, 0.5, 0.8125, 0.5, 0.8125, 1.0, 0.7812, 1.0, 0.7812, 0.5, 0.7812, 0.5, 0.7812, 1.0, 0.75, 1.0, 0.75, 0.5, 0.75, 0.5, 0.75, 1.0, 0.7188, 1.0, 0.7188, 0.5, 0.7188, 0.5, 0.7188, 1.0, 0.6875, 1.0, 0.6875, 0.5, 0.6875, 0.5, 0.6875, 1.0, 0.6562, 1.0, 0.6562, 0.5, 0.6562, 0.5, 0.6562, 1.0, 0.625, 1.0, 0.625, 0.5, 0.625, 0.5, 0.625, 1.0, 0.5938, 1.0, 0.5938, 0.5, 0.5938, 0.5, 0.5938, 1.0, 0.5625, 1.0, 0.5625, 0.5, 0.5625, 0.5, 0.5625, 1.0, 0.5312, 1.0, 0.5312, 0.5, 0.5312, 0.5, 0.5312, 1.0, 0.5, 1.0, 0.5, 0.5, 0.5, 0.5, 0.5, 1.0, 0.4688, 1.0, 0.4688, 0.5, 0.4688, 0.5, 0.4688, 1.0, 0.4375, 1.0, 0.4375, 0.5, 0.4375, 0.5, 0.4375, 1.0, 0.4062, 1.0, 0.4062, 0.5, 0.4062, 0.5, 0.4062, 1.0, 0.375, 1.0, 0.375, 0.5, 0.375, 0.5, 0.375, 1.0, 0.3438, 1.0, 0.3438, 0.5, 0.3438, 0.5, 0.3438, 1.0, 0.3125, 1.0, 0.3125, 0.5, 0.3125, 0.5, 0.3125, 1.0, 0.2812, 1.0, 0.2812, 0.5, 0.2812, 0.5, 0.2812, 1.0, 0.25, 1.0, 0.25, 0.5, 0.25, 0.5, 0.25, 1.0, 0.2188, 1.0, 0.2188, 0.5, 0.2188, 0.5, 0.2188, 1.0, 0.1875, 1.0, 0.1875, 0.5, 0.1875, 0.5, 0.1875, 1.0, 0.1562, 1.0, 0.1562, 0.5, 0.1562, 0.5, 0.1562, 1.0, 0.125, 1.0, 0.125, 0.5, 0.125, 0.5, 0.125, 1.0, 0.09375, 1.0, 0.09375, 0.5, 0.09375, 0.5, 0.09375, 1.0, 0.0625, 1.0, 0.0625, 0.5, 0.2968, 0.4854, 0.25, 0.49, 0.2032, 0.4854, 0.1582, 0.4717, 0.1167, 0.4496, 0.08029, 0.4197, 0.05045, 0.3833, 0.02827, 0.3418, 0.01461, 0.2968, 0.01, 0.25, 0.01461, 0.2032, 0.02827, 0.1582, 0.05045, 0.1167, 0.08029, 0.08029, 0.1167, 0.05045, 0.1582, 0.02827, 0.2032, 0.01461, 0.25, 0.01, 0.2968, 0.01461, 0.3418, 0.02827, 0.3833, 0.05045, 0.4197, 0.08029, 0.4496, 0.1167, 0.4717, 0.1582, 0.4854, 0.2032, 0.49, 0.25, 0.4854, 0.2968, 0.4717, 0.3418, 0.4496, 0.3833, 0.4197, 0.4197, 0.3833, 0.4496, 0.3418, 0.4717, 0.0625, 0.5, 0.0625, 1.0, 0.03125, 1.0, 0.03125, 0.5, 0.03125, 0.5, 0.03125, 1.0, 0.0, 1.0, 0.0, 0.5, 0.75, 0.49, 0.7968, 0.4854, 0.8418, 0.4717, 0.8833, 0.4496, 0.9197, 0.4197, 0.9496, 0.3833, 0.9717, 0.3418, 0.9854, 0.2968, 0.99, 0.25, 0.9854, 0.2032, 0.9717, 0.1582, 0.9496, 0.1167, 0.9197, 0.08029, 0.8833, 0.05045, 0.8418, 0.02827, 0.7968, 0.01461, 0.75, 0.01, 0.7032, 0.01461, 0.6582, 0.02827, 0.6167, 0.05045, 0.5803, 0.08029, 0.5504, 0.1167, 0.5283, 0.1582, 0.5146, 0.2032, 0.51, 0.25, 0.5146, 0.2968, 0.5283, 0.3418, 0.5504, 0.3833, 0.5803, 0.4197, 0.6167, 0.4496, 0.6582, 0.4717, 0.7032, 0.4854, 1.0, 0.5, 0.9688, 0.5, 0.9688, 1.0, 1.0, 1.0, 0.9688, 0.5, 0.9375, 0.5, 0.9375, 1.0, 0.9688, 1.0, 0.9375, 0.5, 0.9062, 0.5, 0.9062, 1.0, 0.9375, 1.0, 0.9062, 0.5, 0.875, 0.5, 0.875, 1.0, 0.9062, 1.0, 0.875, 0.5, 0.8438, 0.5, 0.8438, 1.0, 0.875, 1.0, 0.8438, 0.5, 0.8125, 0.5, 0.8125, 1.0, 0.8438, 1.0, 0.8125, 0.5, 0.7812, 0.5, 0.7812, 1.0, 0.8125, 1.0, 0.7812, 0.5, 0.75, 0.5, 0.75, 1.0, 0.7812, 1.0, 0.75, 0.5, 0.7188, 0.5, 0.7188, 1.0, 0.75, 1.0, 0.7188, 0.5, 0.6875, 0.5, 0.6875, 1.0, 0.7188, 1.0, 0.6875, 0.5, 0.6562, 0.5, 0.6562, 1.0, 0.6875, 1.0, 0.6562, 0.5, 0.625, 0.5, 0.625, 1.0, 0.6562, 1.0, 0.625, 0.5, 0.5938, 0.5, 0.5938, 1.0, 0.625, 1.0, 0.5938, 0.5, 0.5625, 0.5, 0.5625, 1.0, 0.5938, 1.0, 0.5625, 0.5, 0.5312, 0.5, 0.5312, 1.0, 0.5625, 1.0, 0.5312, 0.5, 0.5, 0.5, 0.5, 1.0, 0.5312, 1.0, 0.5, 0.5, 0.4688, 0.5, 0.4688, 1.0, 0.5, 1.0, 0.4688, 0.5, 0.4375, 0.5, 0.4375, 1.0, 0.4688, 1.0, 0.4375, 0.5, 0.4062, 0.5, 0.4062, 1.0, 0.4375, 1.0, 0.4062, 0.5, 0.375, 0.5, 0.375, 1.0, 0.4062, 1.0, 0.375, 0.5, 0.3438, 0.5, 0.3438, 1.0, 0.375, 1.0, 0.3438, 0.5, 0.3125, 0.5, 0.3125, 1.0, 0.3438, 1.0, 0.3125, 0.5, 0.2812, 0.5, 0.2812, 1.0, 0.3125, 1.0, 0.2812, 0.5, 0.25, 0.5, 0.25, 1.0, 0.2812, 1.0, 0.25, 0.5, 0.2188, 0.5, 0.2188, 1.0, 0.25, 1.0, 0.2188, 0.5, 0.1875, 0.5, 0.1875, 1.0, 0.2188, 1.0, 0.1875, 0.5, 0.1562, 0.5, 0.1562, 1.0, 0.1875, 1.0, 0.1562, 0.5, 0.125, 0.5, 0.125, 1.0, 0.1562, 1.0, 0.125, 0.5, 0.09375, 0.5, 0.09375, 1.0, 0.125, 1.0, 0.09375, 0.5, 0.0625, 0.5, 0.0625, 1.0, 0.09375, 1.0, 0.2968, 0.4854, 0.3418, 0.4717, 0.3833, 0.4496, 0.4197, 0.4197, 0.4496, 0.3833, 0.4717, 0.3418, 0.4854, 0.2968, 0.49, 0.25, 0.4854, 0.2032, 0.4717, 0.1582, 0.4496, 0.1167, 0.4197, 0.08029, 0.3833, 0.05045, 0.3418, 0.02827, 0.2968, 0.01461, 0.25, 0.01, 0.2032, 0.01461, 0.1582, 0.02827, 0.1167, 0.05045, 0.08029, 0.08029, 0.05045, 0.1167, 0.02827, 0.1582, 0.01461, 0.2032, 0.01, 0.25, 0.01461, 0.2968, 0.02827, 0.3418, 0.05045, 0.3833, 0.08029, 0.4197, 0.1167, 0.4496, 0.1582, 0.4717, 0.2032, 0.4854, 0.25, 0.49, 0.0625, 0.5, 0.03125, 0.5, 0.03125, 1.0, 0.0625, 1.0, 0.03125, 0.5, 0.0, 0.5, 0.0, 1.0, 0.03125, 1.0, 0.75, 0.49, 0.7032, 0.4854, 0.6582, 0.4717, 0.6167, 0.4496, 0.5803, 0.4197, 0.5504, 0.3833, 0.5283, 0.3418, 0.5146, 0.2968, 0.51, 0.25, 0.5146, 0.2032, 0.5283, 0.1582, 0.5504, 0.1167, 0.5803, 0.08029, 0.6167, 0.05045, 0.6582, 0.02827, 0.7032, 0.01461, 0.75, 0.01, 0.7968, 0.01461, 0.8418, 0.02827, 0.8833, 0.05045, 0.9197, 0.08029, 0.9496, 0.1167, 0.9717, 0.1582, 0.9854, 0.2032, 0.99, 0.25, 0.9854, 0.2968, 0.9717, 0.3418, 0.9496, 0.3833, 0.9197, 0.4197, 0.8833, 0.4496, 0.8418, 0.4717, 0.7968, 0.4854, 0.375, 0.0, 0.625, 0.0, 0.625, 0.25, 0.375, 0.25, 0.375, 0.25, 0.625, 0.25, 0.625, 0.5, 0.375, 0.5, 0.375, 0.5, 0.625, 0.5, 0.625, 0.75, 0.375, 0.75, 0.375, 0.75, 0.625, 0.75, 0.625, 1.0, 0.375, 1.0, 0.125, 0.5, 0.375, 0.5, 0.375, 0.75, 0.125, 0.75, 0.625, 0.5, 0.875, 0.5, 0.875, 0.75, 0.625, 0.75])
me_cube_002.materials.append(mat_material_001)
me_cube_002.update()

# ---- objects
ob_table = bpy.data.objects.new('Table', me_cube)
ob_base = bpy.data.objects.new('Base', me_cube_002)

# ---- transforms, parenting, visibility, modifiers, constraints
ob_table.location = (0.0, 0.0, 0.0)
ob_table.lock_rotations_4d = False
ob_table.empty_display_type = 'ARROWS'
ob_table.lineart.crease_threshold = 0.0
ob_base.location = (-1.619, -0.001666, 0.4257)
ob_base.rotation_euler = (0.0, -0.0, 2.354)
ob_base.scale = (0.3515, 1.219, 0.2991)
_m = ob_base.modifiers.new('Auto Smooth', 'NODES')
_m.node_group = ng_auto_smooth
_gi = [s.identifier for s in ng_auto_smooth.interface.items_tree if s.item_type == 'SOCKET' and s.in_out == 'INPUT']
_m[_gi[1]] = 0.5236  # Angle

# ---- collection membership
col_collection.objects.link(ob_table)
col_collection.objects.link(ob_base)

# ---- scene / render settings (as saved in the file)
scene.frame_start = 1; scene.frame_end = 250; scene.frame_set(0)
scene.render.engine = 'BLENDER_EEVEE_NEXT'
scene.cycles.sampling_pattern = 'TABULATED_SOBOL'
scene.view_settings.view_transform = 'Filmic'
bpy.context.view_layer.update()

# ---- added for rendering (the .blend has no active camera and no usable light): camera, sun
cam_auto = bpy.data.cameras.new('AutoCamera')
cam_auto.lens = 50.0
cam_auto.sensor_width = 36.0
cam_auto.clip_end = 1000.0
ob_auto_camera = bpy.data.objects.new('AutoCamera', cam_auto)
scene.collection.objects.link(ob_auto_camera)
ob_auto_camera.location = (28.8119, -34.5742, 18.9608)
ob_auto_camera.rotation_euler = (1.09748, -7.21219e-08, 0.694738)
scene.camera = ob_auto_camera
light_auto_sun = bpy.data.lights.new('AutoSun', 'SUN')
light_auto_sun.energy = 3.0
light_auto_sun.angle = 0.0523599
ob_auto_sun = bpy.data.objects.new('AutoSun', light_auto_sun)
scene.collection.objects.link(ob_auto_sun)
ob_auto_sun.rotation_euler = (0.872665, 0.174533, 0.523599)
bpy.context.view_layer.update()
